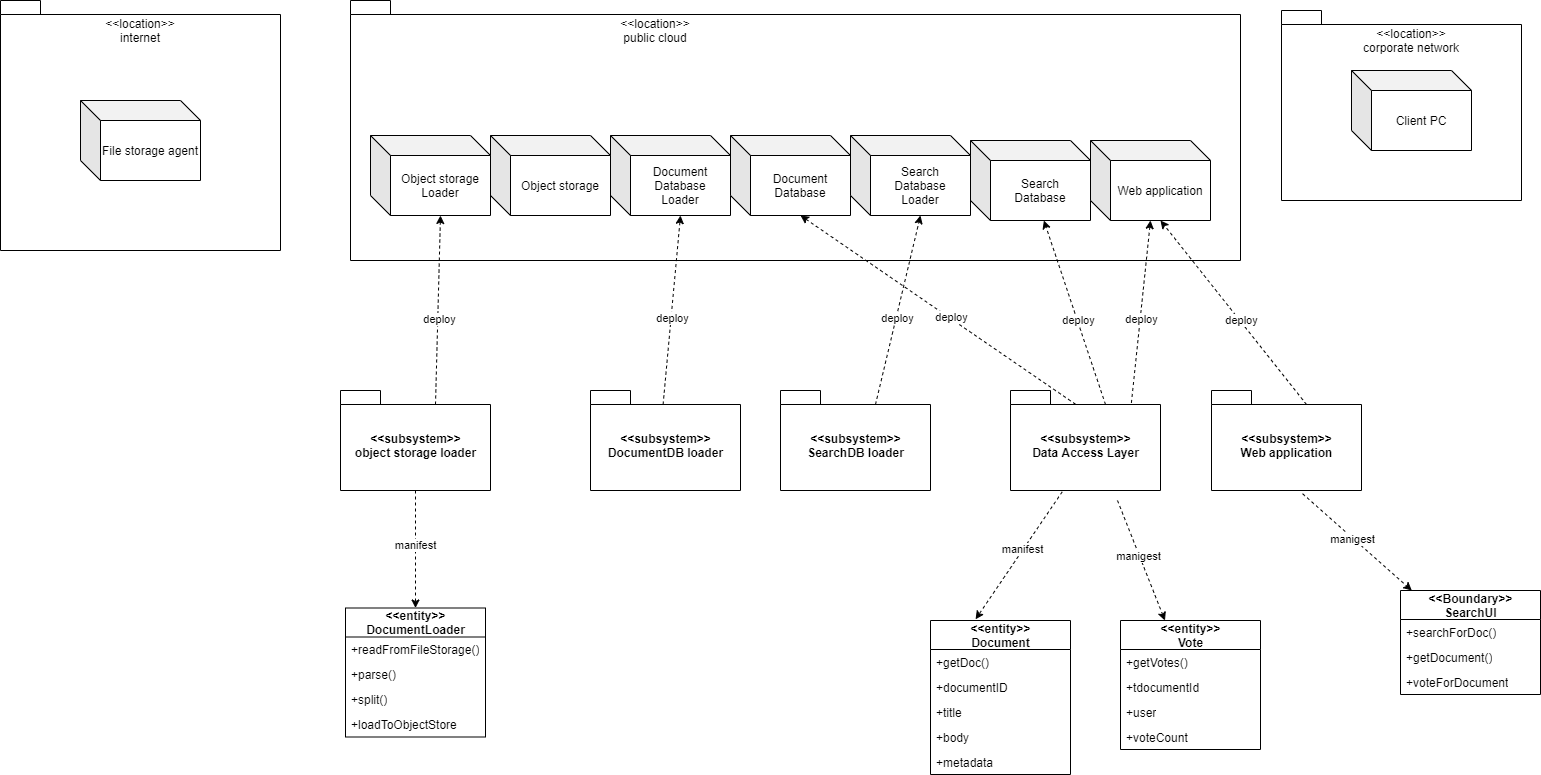

The diagram above was exported from draw.io. Its source (the exported page's mxGraphModel, read from the mxfile embedded in the PNG):
<mxGraphModel dx="2249" dy="705" grid="1" gridSize="10" guides="1" tooltips="1" connect="1" arrows="1" fold="1" page="1" pageScale="1" pageWidth="827" pageHeight="1169" math="0" shadow="0">
  <root>
    <mxCell id="0" />
    <mxCell id="1" parent="0" />
    <mxCell id="KFFzoIyKwdYXn5cJP1Qb-1" value="" style="shape=folder;fontStyle=1;spacingTop=10;tabWidth=40;tabHeight=14;tabPosition=left;html=1;" parent="1" vertex="1">
      <mxGeometry x="70" y="50" width="890" height="260" as="geometry" />
    </mxCell>
    <mxCell id="KFFzoIyKwdYXn5cJP1Qb-2" value="&amp;lt;&amp;lt;location&amp;gt;&amp;gt;&lt;br&gt;public cloud" style="text;html=1;strokeColor=none;fillColor=none;align=center;verticalAlign=middle;whiteSpace=wrap;rounded=0;" parent="1" vertex="1">
      <mxGeometry x="340" y="70" width="70" height="20" as="geometry" />
    </mxCell>
    <mxCell id="KFFzoIyKwdYXn5cJP1Qb-3" value="Document&lt;br&gt;Database&lt;br&gt;Loader" style="shape=cube;whiteSpace=wrap;html=1;boundedLbl=1;backgroundOutline=1;darkOpacity=0.05;darkOpacity2=0.1;" parent="1" vertex="1">
      <mxGeometry x="330" y="185" width="120" height="80" as="geometry" />
    </mxCell>
    <mxCell id="KFFzoIyKwdYXn5cJP1Qb-4" value="Search&lt;br&gt;Database" style="shape=cube;whiteSpace=wrap;html=1;boundedLbl=1;backgroundOutline=1;darkOpacity=0.05;darkOpacity2=0.1;" parent="1" vertex="1">
      <mxGeometry x="690" y="190" width="120" height="80" as="geometry" />
    </mxCell>
    <mxCell id="KFFzoIyKwdYXn5cJP1Qb-5" value="Object storage" style="shape=cube;whiteSpace=wrap;html=1;boundedLbl=1;backgroundOutline=1;darkOpacity=0.05;darkOpacity2=0.1;" parent="1" vertex="1">
      <mxGeometry x="210" y="185" width="120" height="80" as="geometry" />
    </mxCell>
    <mxCell id="KFFzoIyKwdYXn5cJP1Qb-6" value="Object storage&lt;br&gt;Loader" style="shape=cube;whiteSpace=wrap;html=1;boundedLbl=1;backgroundOutline=1;darkOpacity=0.05;darkOpacity2=0.1;" parent="1" vertex="1">
      <mxGeometry x="90" y="185" width="120" height="80" as="geometry" />
    </mxCell>
    <mxCell id="KFFzoIyKwdYXn5cJP1Qb-7" value="Document&lt;br&gt;Database" style="shape=cube;whiteSpace=wrap;html=1;boundedLbl=1;backgroundOutline=1;darkOpacity=0.05;darkOpacity2=0.1;" parent="1" vertex="1">
      <mxGeometry x="450" y="185" width="120" height="80" as="geometry" />
    </mxCell>
    <mxCell id="KFFzoIyKwdYXn5cJP1Qb-8" value="Search&lt;br&gt;Database&lt;br&gt;Loader" style="shape=cube;whiteSpace=wrap;html=1;boundedLbl=1;backgroundOutline=1;darkOpacity=0.05;darkOpacity2=0.1;" parent="1" vertex="1">
      <mxGeometry x="570" y="185" width="120" height="80" as="geometry" />
    </mxCell>
    <mxCell id="KFFzoIyKwdYXn5cJP1Qb-9" value="Web application" style="shape=cube;whiteSpace=wrap;html=1;boundedLbl=1;backgroundOutline=1;darkOpacity=0.05;darkOpacity2=0.1;" parent="1" vertex="1">
      <mxGeometry x="810" y="190" width="120" height="80" as="geometry" />
    </mxCell>
    <mxCell id="KFFzoIyKwdYXn5cJP1Qb-10" value="" style="shape=folder;fontStyle=1;spacingTop=10;tabWidth=40;tabHeight=14;tabPosition=left;html=1;" parent="1" vertex="1">
      <mxGeometry x="-280" y="50" width="280" height="250" as="geometry" />
    </mxCell>
    <mxCell id="KFFzoIyKwdYXn5cJP1Qb-11" value="&amp;lt;&amp;lt;location&amp;gt;&amp;gt;&lt;br&gt;internet" style="text;html=1;strokeColor=none;fillColor=none;align=center;verticalAlign=middle;whiteSpace=wrap;rounded=0;" parent="1" vertex="1">
      <mxGeometry x="-175" y="70" width="70" height="20" as="geometry" />
    </mxCell>
    <mxCell id="KFFzoIyKwdYXn5cJP1Qb-12" value="File storage agent" style="shape=cube;whiteSpace=wrap;html=1;boundedLbl=1;backgroundOutline=1;darkOpacity=0.05;darkOpacity2=0.1;" parent="1" vertex="1">
      <mxGeometry x="-200" y="150" width="120" height="80" as="geometry" />
    </mxCell>
    <mxCell id="KFFzoIyKwdYXn5cJP1Qb-14" value="" style="shape=folder;fontStyle=1;spacingTop=10;tabWidth=40;tabHeight=14;tabPosition=left;html=1;" parent="1" vertex="1">
      <mxGeometry x="1001" y="60" width="240" height="190" as="geometry" />
    </mxCell>
    <mxCell id="KFFzoIyKwdYXn5cJP1Qb-15" value="&amp;lt;&amp;lt;location&amp;gt;&amp;gt;&lt;br&gt;corporate network" style="text;html=1;strokeColor=none;fillColor=none;align=center;verticalAlign=middle;whiteSpace=wrap;rounded=0;" parent="1" vertex="1">
      <mxGeometry x="1081" y="80" width="100" height="20" as="geometry" />
    </mxCell>
    <mxCell id="KFFzoIyKwdYXn5cJP1Qb-16" value="Client PC" style="shape=cube;whiteSpace=wrap;html=1;boundedLbl=1;backgroundOutline=1;darkOpacity=0.05;darkOpacity2=0.1;" parent="1" vertex="1">
      <mxGeometry x="1071" y="120" width="120" height="80" as="geometry" />
    </mxCell>
    <mxCell id="iPrKFKzbatiol3T8FbWY-1" value="&amp;lt;&amp;lt;subsystem&amp;gt;&amp;gt;&lt;br&gt;object storage loader" style="shape=folder;fontStyle=1;spacingTop=10;tabWidth=40;tabHeight=14;tabPosition=left;html=1;" parent="1" vertex="1">
      <mxGeometry x="60" y="440" width="150" height="100" as="geometry" />
    </mxCell>
    <mxCell id="iPrKFKzbatiol3T8FbWY-2" value="&amp;lt;&amp;lt;subsystem&amp;gt;&amp;gt;&lt;br&gt;DocumentDB loader" style="shape=folder;fontStyle=1;spacingTop=10;tabWidth=40;tabHeight=14;tabPosition=left;html=1;" parent="1" vertex="1">
      <mxGeometry x="310" y="440" width="150" height="100" as="geometry" />
    </mxCell>
    <mxCell id="iPrKFKzbatiol3T8FbWY-3" value="&amp;lt;&amp;lt;subsystem&amp;gt;&amp;gt;&lt;br&gt;Web application" style="shape=folder;fontStyle=1;spacingTop=10;tabWidth=40;tabHeight=14;tabPosition=left;html=1;" parent="1" vertex="1">
      <mxGeometry x="931" y="440" width="150" height="100" as="geometry" />
    </mxCell>
    <mxCell id="iPrKFKzbatiol3T8FbWY-5" value="" style="endArrow=classic;html=1;entryX=0;entryY=0;entryDx=70;entryDy=80;entryPerimeter=0;exitX=0;exitY=0;exitDx=95;exitDy=14;exitPerimeter=0;dashed=1;" parent="1" source="iPrKFKzbatiol3T8FbWY-1" target="KFFzoIyKwdYXn5cJP1Qb-6" edge="1">
      <mxGeometry width="50" height="50" relative="1" as="geometry">
        <mxPoint x="340" y="500" as="sourcePoint" />
        <mxPoint x="390" y="450" as="targetPoint" />
      </mxGeometry>
    </mxCell>
    <mxCell id="iPrKFKzbatiol3T8FbWY-6" value="deploy" style="edgeLabel;html=1;align=center;verticalAlign=middle;resizable=0;points=[];" parent="iPrKFKzbatiol3T8FbWY-5" vertex="1" connectable="0">
      <mxGeometry x="-0.0869" y="-1" relative="1" as="geometry">
        <mxPoint as="offset" />
      </mxGeometry>
    </mxCell>
    <mxCell id="iPrKFKzbatiol3T8FbWY-7" value="" style="endArrow=classic;html=1;entryX=0;entryY=0;entryDx=70;entryDy=80;entryPerimeter=0;exitX=0.484;exitY=0.14;exitDx=0;exitDy=0;exitPerimeter=0;dashed=1;" parent="1" source="iPrKFKzbatiol3T8FbWY-2" target="KFFzoIyKwdYXn5cJP1Qb-3" edge="1">
      <mxGeometry width="50" height="50" relative="1" as="geometry">
        <mxPoint x="165" y="464" as="sourcePoint" />
        <mxPoint x="170" y="275" as="targetPoint" />
      </mxGeometry>
    </mxCell>
    <mxCell id="iPrKFKzbatiol3T8FbWY-8" value="deploy" style="edgeLabel;html=1;align=center;verticalAlign=middle;resizable=0;points=[];" parent="iPrKFKzbatiol3T8FbWY-7" vertex="1" connectable="0">
      <mxGeometry x="-0.0869" y="-1" relative="1" as="geometry">
        <mxPoint as="offset" />
      </mxGeometry>
    </mxCell>
    <mxCell id="iPrKFKzbatiol3T8FbWY-9" value="" style="endArrow=classic;html=1;exitX=0;exitY=0;exitDx=95;exitDy=14;exitPerimeter=0;dashed=1;" parent="1" source="iPrKFKzbatiol3T8FbWY-3" edge="1">
      <mxGeometry width="50" height="50" relative="1" as="geometry">
        <mxPoint x="425" y="464" as="sourcePoint" />
        <mxPoint x="880" y="270" as="targetPoint" />
      </mxGeometry>
    </mxCell>
    <mxCell id="iPrKFKzbatiol3T8FbWY-10" value="deploy" style="edgeLabel;html=1;align=center;verticalAlign=middle;resizable=0;points=[];" parent="iPrKFKzbatiol3T8FbWY-9" vertex="1" connectable="0">
      <mxGeometry x="-0.0869" y="-1" relative="1" as="geometry">
        <mxPoint as="offset" />
      </mxGeometry>
    </mxCell>
    <mxCell id="iPrKFKzbatiol3T8FbWY-11" value="&amp;lt;&amp;lt;subsystem&amp;gt;&amp;gt;&lt;br&gt;SearchDB loader" style="shape=folder;fontStyle=1;spacingTop=10;tabWidth=40;tabHeight=14;tabPosition=left;html=1;" parent="1" vertex="1">
      <mxGeometry x="500" y="440" width="150" height="100" as="geometry" />
    </mxCell>
    <mxCell id="iPrKFKzbatiol3T8FbWY-12" value="" style="endArrow=classic;html=1;entryX=0;entryY=0;entryDx=70;entryDy=80;entryPerimeter=0;exitX=0;exitY=0;exitDx=95;exitDy=14;exitPerimeter=0;dashed=1;" parent="1" source="iPrKFKzbatiol3T8FbWY-11" target="KFFzoIyKwdYXn5cJP1Qb-8" edge="1">
      <mxGeometry width="50" height="50" relative="1" as="geometry">
        <mxPoint x="421.5999999999999" y="474" as="sourcePoint" />
        <mxPoint x="410" y="275" as="targetPoint" />
      </mxGeometry>
    </mxCell>
    <mxCell id="iPrKFKzbatiol3T8FbWY-13" value="deploy" style="edgeLabel;html=1;align=center;verticalAlign=middle;resizable=0;points=[];" parent="iPrKFKzbatiol3T8FbWY-12" vertex="1" connectable="0">
      <mxGeometry x="-0.0869" y="-1" relative="1" as="geometry">
        <mxPoint as="offset" />
      </mxGeometry>
    </mxCell>
    <mxCell id="iPrKFKzbatiol3T8FbWY-14" value="&amp;lt;&amp;lt;subsystem&amp;gt;&amp;gt;&lt;br&gt;Data Access Layer" style="shape=folder;fontStyle=1;spacingTop=10;tabWidth=40;tabHeight=14;tabPosition=left;html=1;" parent="1" vertex="1">
      <mxGeometry x="730" y="440" width="150" height="100" as="geometry" />
    </mxCell>
    <mxCell id="iPrKFKzbatiol3T8FbWY-15" value="" style="endArrow=classic;html=1;exitX=0;exitY=0;exitDx=95;exitDy=14;exitPerimeter=0;dashed=1;" parent="1" source="iPrKFKzbatiol3T8FbWY-14" target="KFFzoIyKwdYXn5cJP1Qb-4" edge="1">
      <mxGeometry width="50" height="50" relative="1" as="geometry">
        <mxPoint x="685" y="474" as="sourcePoint" />
        <mxPoint x="650" y="275" as="targetPoint" />
      </mxGeometry>
    </mxCell>
    <mxCell id="iPrKFKzbatiol3T8FbWY-16" value="deploy" style="edgeLabel;html=1;align=center;verticalAlign=middle;resizable=0;points=[];" parent="iPrKFKzbatiol3T8FbWY-15" vertex="1" connectable="0">
      <mxGeometry x="-0.0869" y="-1" relative="1" as="geometry">
        <mxPoint as="offset" />
      </mxGeometry>
    </mxCell>
    <mxCell id="iPrKFKzbatiol3T8FbWY-17" value="" style="endArrow=classic;html=1;exitX=0.806;exitY=0.124;exitDx=0;exitDy=0;exitPerimeter=0;dashed=1;entryX=0.5;entryY=1;entryDx=0;entryDy=0;entryPerimeter=0;" parent="1" source="iPrKFKzbatiol3T8FbWY-14" target="KFFzoIyKwdYXn5cJP1Qb-9" edge="1">
      <mxGeometry width="50" height="50" relative="1" as="geometry">
        <mxPoint x="855" y="474" as="sourcePoint" />
        <mxPoint x="776.2393162393164" y="280" as="targetPoint" />
      </mxGeometry>
    </mxCell>
    <mxCell id="iPrKFKzbatiol3T8FbWY-18" value="deploy" style="edgeLabel;html=1;align=center;verticalAlign=middle;resizable=0;points=[];" parent="iPrKFKzbatiol3T8FbWY-17" vertex="1" connectable="0">
      <mxGeometry x="-0.0869" y="-1" relative="1" as="geometry">
        <mxPoint as="offset" />
      </mxGeometry>
    </mxCell>
    <mxCell id="iPrKFKzbatiol3T8FbWY-19" value="" style="endArrow=classic;html=1;exitX=0.434;exitY=0.138;exitDx=0;exitDy=0;exitPerimeter=0;dashed=1;entryX=0;entryY=0;entryDx=70;entryDy=80;entryPerimeter=0;" parent="1" source="iPrKFKzbatiol3T8FbWY-14" target="KFFzoIyKwdYXn5cJP1Qb-7" edge="1">
      <mxGeometry width="50" height="50" relative="1" as="geometry">
        <mxPoint x="855" y="474" as="sourcePoint" />
        <mxPoint x="776.2393162393164" y="280" as="targetPoint" />
      </mxGeometry>
    </mxCell>
    <mxCell id="iPrKFKzbatiol3T8FbWY-20" value="deploy" style="edgeLabel;html=1;align=center;verticalAlign=middle;resizable=0;points=[];" parent="iPrKFKzbatiol3T8FbWY-19" vertex="1" connectable="0">
      <mxGeometry x="-0.0869" y="-1" relative="1" as="geometry">
        <mxPoint as="offset" />
      </mxGeometry>
    </mxCell>
    <mxCell id="iPrKFKzbatiol3T8FbWY-21" value="&amp;lt;&amp;lt;entity&amp;gt;&amp;gt;&lt;br&gt;Document" style="swimlane;fontStyle=1;align=center;verticalAlign=middle;childLayout=stackLayout;horizontal=1;startSize=29;horizontalStack=0;resizeParent=1;resizeParentMax=0;resizeLast=0;collapsible=0;marginBottom=0;html=1;" parent="1" vertex="1">
      <mxGeometry x="650" y="670" width="140" height="154" as="geometry" />
    </mxCell>
    <mxCell id="iPrKFKzbatiol3T8FbWY-22" value="+getDoc()" style="text;html=1;strokeColor=none;fillColor=none;align=left;verticalAlign=middle;spacingLeft=4;spacingRight=4;overflow=hidden;rotatable=0;points=[[0,0.5],[1,0.5]];portConstraint=eastwest;" parent="iPrKFKzbatiol3T8FbWY-21" vertex="1">
      <mxGeometry y="29" width="140" height="25" as="geometry" />
    </mxCell>
    <mxCell id="iPrKFKzbatiol3T8FbWY-31" value="+documentID" style="text;html=1;strokeColor=none;fillColor=none;align=left;verticalAlign=middle;spacingLeft=4;spacingRight=4;overflow=hidden;rotatable=0;points=[[0,0.5],[1,0.5]];portConstraint=eastwest;" parent="iPrKFKzbatiol3T8FbWY-21" vertex="1">
      <mxGeometry y="54" width="140" height="25" as="geometry" />
    </mxCell>
    <mxCell id="iPrKFKzbatiol3T8FbWY-24" value="+title" style="text;html=1;strokeColor=none;fillColor=none;align=left;verticalAlign=middle;spacingLeft=4;spacingRight=4;overflow=hidden;rotatable=0;points=[[0,0.5],[1,0.5]];portConstraint=eastwest;" parent="iPrKFKzbatiol3T8FbWY-21" vertex="1">
      <mxGeometry y="79" width="140" height="25" as="geometry" />
    </mxCell>
    <mxCell id="iPrKFKzbatiol3T8FbWY-23" value="+body" style="text;html=1;strokeColor=none;fillColor=none;align=left;verticalAlign=middle;spacingLeft=4;spacingRight=4;overflow=hidden;rotatable=0;points=[[0,0.5],[1,0.5]];portConstraint=eastwest;" parent="iPrKFKzbatiol3T8FbWY-21" vertex="1">
      <mxGeometry y="104" width="140" height="25" as="geometry" />
    </mxCell>
    <mxCell id="iPrKFKzbatiol3T8FbWY-25" value="+metadata" style="text;html=1;strokeColor=none;fillColor=none;align=left;verticalAlign=middle;spacingLeft=4;spacingRight=4;overflow=hidden;rotatable=0;points=[[0,0.5],[1,0.5]];portConstraint=eastwest;" parent="iPrKFKzbatiol3T8FbWY-21" vertex="1">
      <mxGeometry y="129" width="140" height="25" as="geometry" />
    </mxCell>
    <mxCell id="iPrKFKzbatiol3T8FbWY-26" value="&amp;lt;&amp;lt;entity&amp;gt;&amp;gt;&lt;br&gt;Vote" style="swimlane;fontStyle=1;align=center;verticalAlign=middle;childLayout=stackLayout;horizontal=1;startSize=29;horizontalStack=0;resizeParent=1;resizeParentMax=0;resizeLast=0;collapsible=0;marginBottom=0;html=1;" parent="1" vertex="1">
      <mxGeometry x="840" y="670" width="140" height="129" as="geometry" />
    </mxCell>
    <mxCell id="iPrKFKzbatiol3T8FbWY-27" value="+getVotes()" style="text;html=1;strokeColor=none;fillColor=none;align=left;verticalAlign=middle;spacingLeft=4;spacingRight=4;overflow=hidden;rotatable=0;points=[[0,0.5],[1,0.5]];portConstraint=eastwest;" parent="iPrKFKzbatiol3T8FbWY-26" vertex="1">
      <mxGeometry y="29" width="140" height="25" as="geometry" />
    </mxCell>
    <mxCell id="iPrKFKzbatiol3T8FbWY-28" value="+tdocumentId" style="text;html=1;strokeColor=none;fillColor=none;align=left;verticalAlign=middle;spacingLeft=4;spacingRight=4;overflow=hidden;rotatable=0;points=[[0,0.5],[1,0.5]];portConstraint=eastwest;" parent="iPrKFKzbatiol3T8FbWY-26" vertex="1">
      <mxGeometry y="54" width="140" height="25" as="geometry" />
    </mxCell>
    <mxCell id="iPrKFKzbatiol3T8FbWY-29" value="+user" style="text;html=1;strokeColor=none;fillColor=none;align=left;verticalAlign=middle;spacingLeft=4;spacingRight=4;overflow=hidden;rotatable=0;points=[[0,0.5],[1,0.5]];portConstraint=eastwest;" parent="iPrKFKzbatiol3T8FbWY-26" vertex="1">
      <mxGeometry y="79" width="140" height="25" as="geometry" />
    </mxCell>
    <mxCell id="iPrKFKzbatiol3T8FbWY-30" value="+voteCount" style="text;html=1;strokeColor=none;fillColor=none;align=left;verticalAlign=middle;spacingLeft=4;spacingRight=4;overflow=hidden;rotatable=0;points=[[0,0.5],[1,0.5]];portConstraint=eastwest;" parent="iPrKFKzbatiol3T8FbWY-26" vertex="1">
      <mxGeometry y="104" width="140" height="25" as="geometry" />
    </mxCell>
    <mxCell id="iPrKFKzbatiol3T8FbWY-32" value="" style="endArrow=classic;html=1;dashed=1;entryX=0.322;entryY=-0.008;entryDx=0;entryDy=0;entryPerimeter=0;exitX=0.345;exitY=1.013;exitDx=0;exitDy=0;exitPerimeter=0;" parent="1" source="iPrKFKzbatiol3T8FbWY-14" target="iPrKFKzbatiol3T8FbWY-21" edge="1">
      <mxGeometry width="50" height="50" relative="1" as="geometry">
        <mxPoint x="660" y="580" as="sourcePoint" />
        <mxPoint x="540" y="540" as="targetPoint" />
      </mxGeometry>
    </mxCell>
    <mxCell id="iPrKFKzbatiol3T8FbWY-33" value="manifest" style="edgeLabel;html=1;align=center;verticalAlign=middle;resizable=0;points=[];" parent="iPrKFKzbatiol3T8FbWY-32" vertex="1" connectable="0">
      <mxGeometry x="-0.0869" y="-1" relative="1" as="geometry">
        <mxPoint as="offset" />
      </mxGeometry>
    </mxCell>
    <mxCell id="iPrKFKzbatiol3T8FbWY-34" value="" style="endArrow=classic;html=1;dashed=1;" parent="1" target="iPrKFKzbatiol3T8FbWY-26" edge="1">
      <mxGeometry width="50" height="50" relative="1" as="geometry">
        <mxPoint x="837" y="550" as="sourcePoint" />
        <mxPoint x="729.9999999999999" y="669.998" as="targetPoint" />
      </mxGeometry>
    </mxCell>
    <mxCell id="iPrKFKzbatiol3T8FbWY-35" value="manigest" style="edgeLabel;html=1;align=center;verticalAlign=middle;resizable=0;points=[];" parent="iPrKFKzbatiol3T8FbWY-34" vertex="1" connectable="0">
      <mxGeometry x="-0.0869" y="-1" relative="1" as="geometry">
        <mxPoint as="offset" />
      </mxGeometry>
    </mxCell>
    <mxCell id="iPrKFKzbatiol3T8FbWY-36" value="&amp;lt;&amp;lt;entity&amp;gt;&amp;gt;&lt;br&gt;DocumentLoader" style="swimlane;fontStyle=1;align=center;verticalAlign=middle;childLayout=stackLayout;horizontal=1;startSize=29;horizontalStack=0;resizeParent=1;resizeParentMax=0;resizeLast=0;collapsible=0;marginBottom=0;html=1;" parent="1" vertex="1">
      <mxGeometry x="65" y="657.5" width="140" height="129" as="geometry" />
    </mxCell>
    <mxCell id="iPrKFKzbatiol3T8FbWY-37" value="+readFromFileStorage()" style="text;html=1;strokeColor=none;fillColor=none;align=left;verticalAlign=middle;spacingLeft=4;spacingRight=4;overflow=hidden;rotatable=0;points=[[0,0.5],[1,0.5]];portConstraint=eastwest;" parent="iPrKFKzbatiol3T8FbWY-36" vertex="1">
      <mxGeometry y="29" width="140" height="25" as="geometry" />
    </mxCell>
    <mxCell id="iPrKFKzbatiol3T8FbWY-38" value="+parse()" style="text;html=1;strokeColor=none;fillColor=none;align=left;verticalAlign=middle;spacingLeft=4;spacingRight=4;overflow=hidden;rotatable=0;points=[[0,0.5],[1,0.5]];portConstraint=eastwest;" parent="iPrKFKzbatiol3T8FbWY-36" vertex="1">
      <mxGeometry y="54" width="140" height="25" as="geometry" />
    </mxCell>
    <mxCell id="iPrKFKzbatiol3T8FbWY-39" value="+split()" style="text;html=1;strokeColor=none;fillColor=none;align=left;verticalAlign=middle;spacingLeft=4;spacingRight=4;overflow=hidden;rotatable=0;points=[[0,0.5],[1,0.5]];portConstraint=eastwest;" parent="iPrKFKzbatiol3T8FbWY-36" vertex="1">
      <mxGeometry y="79" width="140" height="25" as="geometry" />
    </mxCell>
    <mxCell id="iPrKFKzbatiol3T8FbWY-40" value="+loadToObjectStore" style="text;html=1;strokeColor=none;fillColor=none;align=left;verticalAlign=middle;spacingLeft=4;spacingRight=4;overflow=hidden;rotatable=0;points=[[0,0.5],[1,0.5]];portConstraint=eastwest;" parent="iPrKFKzbatiol3T8FbWY-36" vertex="1">
      <mxGeometry y="104" width="140" height="25" as="geometry" />
    </mxCell>
    <mxCell id="iPrKFKzbatiol3T8FbWY-42" value="" style="endArrow=classic;html=1;dashed=1;entryX=0.5;entryY=0;entryDx=0;entryDy=0;exitX=0.5;exitY=1;exitDx=0;exitDy=0;exitPerimeter=0;" parent="1" source="iPrKFKzbatiol3T8FbWY-1" target="iPrKFKzbatiol3T8FbWY-36" edge="1">
      <mxGeometry width="50" height="50" relative="1" as="geometry">
        <mxPoint x="811.75" y="561.3" as="sourcePoint" />
        <mxPoint x="705.0799999999999" y="678.768" as="targetPoint" />
      </mxGeometry>
    </mxCell>
    <mxCell id="iPrKFKzbatiol3T8FbWY-43" value="manifest" style="edgeLabel;html=1;align=center;verticalAlign=middle;resizable=0;points=[];" parent="iPrKFKzbatiol3T8FbWY-42" vertex="1" connectable="0">
      <mxGeometry x="-0.0869" y="-1" relative="1" as="geometry">
        <mxPoint as="offset" />
      </mxGeometry>
    </mxCell>
    <mxCell id="iPrKFKzbatiol3T8FbWY-44" value="&amp;lt;&amp;lt;Boundary&amp;gt;&amp;gt;&lt;br&gt;SearchUI" style="swimlane;fontStyle=1;align=center;verticalAlign=middle;childLayout=stackLayout;horizontal=1;startSize=29;horizontalStack=0;resizeParent=1;resizeParentMax=0;resizeLast=0;collapsible=0;marginBottom=0;html=1;" parent="1" vertex="1">
      <mxGeometry x="1120" y="640" width="140" height="104" as="geometry" />
    </mxCell>
    <mxCell id="iPrKFKzbatiol3T8FbWY-45" value="+searchForDoc()" style="text;html=1;strokeColor=none;fillColor=none;align=left;verticalAlign=middle;spacingLeft=4;spacingRight=4;overflow=hidden;rotatable=0;points=[[0,0.5],[1,0.5]];portConstraint=eastwest;" parent="iPrKFKzbatiol3T8FbWY-44" vertex="1">
      <mxGeometry y="29" width="140" height="25" as="geometry" />
    </mxCell>
    <mxCell id="iPrKFKzbatiol3T8FbWY-46" value="+getDocument()" style="text;html=1;strokeColor=none;fillColor=none;align=left;verticalAlign=middle;spacingLeft=4;spacingRight=4;overflow=hidden;rotatable=0;points=[[0,0.5],[1,0.5]];portConstraint=eastwest;" parent="iPrKFKzbatiol3T8FbWY-44" vertex="1">
      <mxGeometry y="54" width="140" height="25" as="geometry" />
    </mxCell>
    <mxCell id="iPrKFKzbatiol3T8FbWY-47" value="+voteForDocument" style="text;html=1;strokeColor=none;fillColor=none;align=left;verticalAlign=middle;spacingLeft=4;spacingRight=4;overflow=hidden;rotatable=0;points=[[0,0.5],[1,0.5]];portConstraint=eastwest;" parent="iPrKFKzbatiol3T8FbWY-44" vertex="1">
      <mxGeometry y="79" width="140" height="25" as="geometry" />
    </mxCell>
    <mxCell id="iPrKFKzbatiol3T8FbWY-49" value="" style="endArrow=classic;html=1;dashed=1;exitX=0.607;exitY=1.032;exitDx=0;exitDy=0;exitPerimeter=0;" parent="1" source="iPrKFKzbatiol3T8FbWY-3" target="iPrKFKzbatiol3T8FbWY-44" edge="1">
      <mxGeometry width="50" height="50" relative="1" as="geometry">
        <mxPoint x="847" y="560" as="sourcePoint" />
        <mxPoint x="894.479674796748" y="680" as="targetPoint" />
      </mxGeometry>
    </mxCell>
    <mxCell id="iPrKFKzbatiol3T8FbWY-50" value="manigest" style="edgeLabel;html=1;align=center;verticalAlign=middle;resizable=0;points=[];" parent="iPrKFKzbatiol3T8FbWY-49" vertex="1" connectable="0">
      <mxGeometry x="-0.0869" y="-1" relative="1" as="geometry">
        <mxPoint as="offset" />
      </mxGeometry>
    </mxCell>
  </root>
</mxGraphModel>